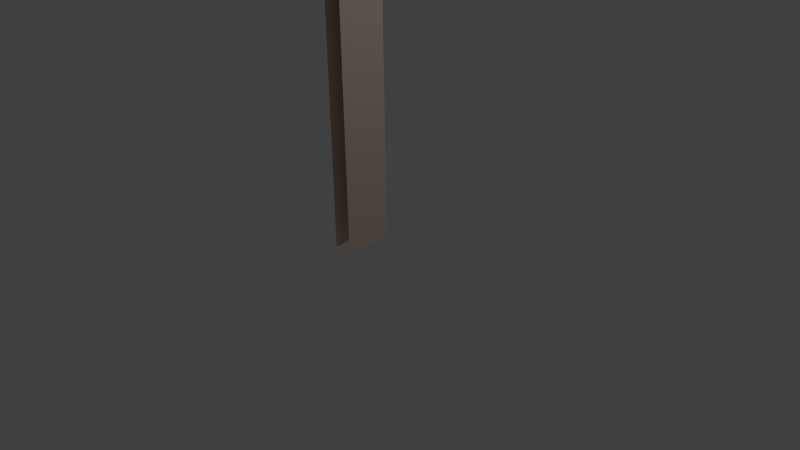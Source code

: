 # Source: InnerWall_Corner.blend  (saved by Blender 2.63.0; exported with 4.5.12 LTS)
import bpy
from mathutils import Matrix  # noqa: F401  (used for matrix-valued properties, if any)

bpy.ops.wm.read_factory_settings(use_empty=True)
scene = bpy.context.scene
scene.name = 'Scene'

# ---- collections
col_collection_1 = bpy.data.collections.new('Collection 1'); scene.collection.children.link(col_collection_1)

# ---- materials (node trees are filled in below, after node groups)
mat_inner_wall = bpy.data.materials.new('Inner Wall')
mat_inner_wall.alpha_threshold = 0.0
mat_inner_wall.use_transparent_shadow = False
mat_inner_wall.diffuse_color = (0.8, 0.6405, 0.5465, 1.0)
mat_inner_wall.roughness = 0.5
mat_inner_wall.line_color = (0.0, 0.0, 0.0, 1.0)

# ---- material node trees

# ---- world
world_world = bpy.data.worlds.new('World'); scene.world = world_world
world_world.color = (0.05088, 0.05088, 0.05088)
world_world.use_sun_shadow = False
world_world.sun_shadow_jitter_overblur = 0.0
world_world.cycles.sampling_method = 'MANUAL'
world_world.cycles.sample_map_resolution = 256

# ---- cameras
cam_camera = bpy.data.cameras.new('Camera')
cam_camera.clip_end = 100.0
cam_camera.lens = 35.0
cam_camera.sensor_width = 32.0
cam_camera.sensor_height = 18.0
cam_camera.ortho_scale = 7.314
cam_camera.dof.focus_distance = 0.0
cam_camera.dof.aperture_fstop = 128.0

# ---- lights
light_lamp = bpy.data.lights.new('Lamp', 'POINT')
light_lamp.transmission_factor = 0.0
light_lamp.cutoff_distance = 30.0
light_lamp.energy = 100.0
light_lamp.shadow_buffer_clip_start = 1.001
light_lamp.shadow_soft_size = 1.0
light_lamp.shadow_maximum_resolution = 0.006
light_lamp.use_absolute_resolution = True
light_lamp.cycles.use_multiple_importance_sampling = False

# ---- meshes
me_cube = bpy.data.meshes.new('Cube')
me_cube.from_pydata([(-0.5, -0.125, 0.25), (-0.5, 0.125, 0.25), (-0.5, -0.125, 3.5), (-0.5, 0.125, 3.5), (0.125, 0.125, 0.25), (0.125, 0.125, 3.5), (0.125, -0.5, 0.25), (-0.125, -0.5, 0.25), (0.125, -0.5, 3.5), (-0.125, -0.5, 3.5), (-0.125, -0.125, 3.5), (-0.125, -0.125, 0.25)], [], [(6, 4, 5, 8), (7, 9, 10, 11), (0, 11, 10, 2), (8, 5, 10, 9), (2, 10, 5, 3), (4, 1, 3, 5)])
me_cube.materials.append(mat_inner_wall)
me_cube.use_remesh_preserve_volume = False
me_cube.use_remesh_preserve_attributes = False
me_cube.use_mirror_vertex_groups = False
me_cube.update()

# ---- objects
ob_cube = bpy.data.objects.new('Cube', me_cube)
ob_lamp = bpy.data.objects.new('Lamp', light_lamp)
ob_camera = bpy.data.objects.new('Camera', cam_camera)

# ---- transforms, parenting, visibility, modifiers, constraints
ob_cube.location = (0.0, 0.0, 2.384e-07)
ob_cube.lock_rotations_4d = False
ob_cube.empty_display_type = 'ARROWS'
ob_cube.lineart.crease_threshold = 0.0
ob_lamp.location = (4.076, 1.005, 5.904)
ob_lamp.rotation_euler = (0.6503, 0.05522, 1.866)
ob_lamp.lock_rotations_4d = False
ob_lamp.empty_display_type = 'ARROWS'
ob_lamp.color = (0.0, 0.0, 0.0, 0.0)
ob_lamp.lineart.crease_threshold = 0.0
ob_camera.location = (7.481, -6.508, 5.344)
ob_camera.rotation_euler = (1.109, 0.01082, 0.8149)
ob_camera.lock_rotations_4d = False
ob_camera.empty_display_type = 'ARROWS'
ob_camera.color = (0.0, 0.0, 0.0, 0.0)
ob_camera.display_type = 'WIRE'
ob_camera.lineart.crease_threshold = 0.0

# ---- collection membership
col_collection_1.objects.link(ob_cube)
col_collection_1.objects.link(ob_lamp)
col_collection_1.objects.link(ob_camera)

# ---- scene / render settings (as saved in the file)
scene.camera = ob_camera
scene.frame_start = 1; scene.frame_end = 250; scene.frame_set(1)
scene.render.engine = 'BLENDER_EEVEE_NEXT'
scene.render.image_settings.color_mode = 'RGB'
scene.render.image_settings.compression = 90
scene.render.resolution_percentage = 50
scene.render.dither_intensity = 0.0
scene.render.bake_margin = 2
scene.render.bake_bias = 0.0
scene.cycles.use_denoising = False
scene.cycles.samples = 10
scene.cycles.sampling_pattern = 'TABULATED_SOBOL'
scene.cycles.light_sampling_threshold = 0.0
scene.cycles.use_adaptive_sampling = False
scene.cycles.use_light_tree = False
scene.cycles.blur_glossy = 0.0
scene.cycles.volume_bounces = 1
scene.cycles.pixel_filter_type = 'GAUSSIAN'
scene.cycles.sample_clamp_indirect = 0.0
scene.view_settings.view_transform = 'Standard'
bpy.context.view_layer.update()
